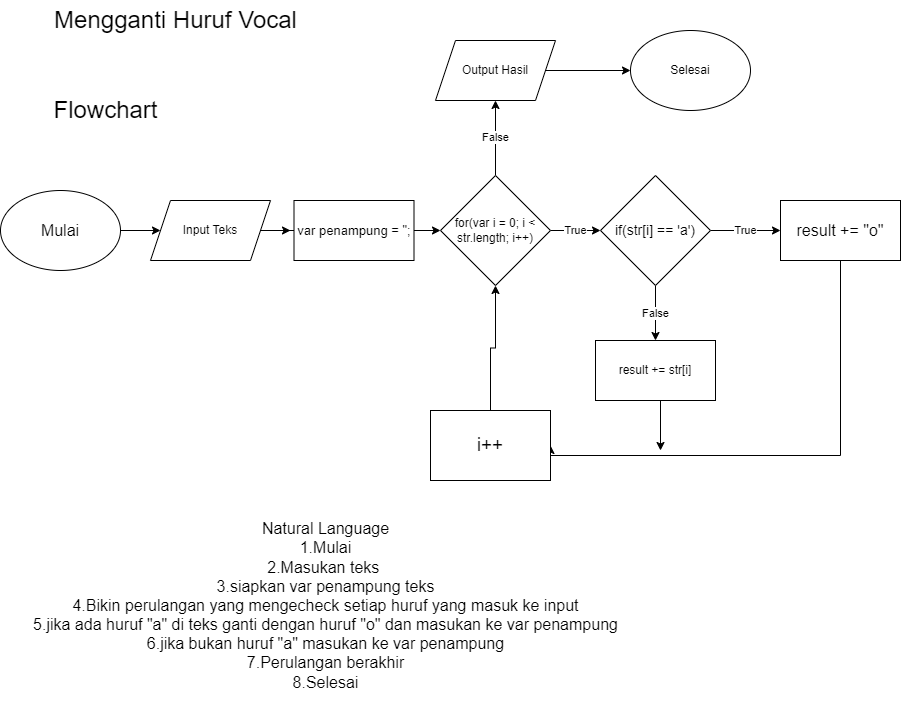

The diagram above was exported from draw.io. Its source (the exported page's mxGraphModel, read from the mxfile embedded in the PNG):
<mxGraphModel dx="1050" dy="581" grid="1" gridSize="10" guides="1" tooltips="1" connect="1" arrows="1" fold="1" page="1" pageScale="1" pageWidth="827" pageHeight="1169" math="0" shadow="0">
  <root>
    <mxCell id="0" />
    <mxCell id="1" parent="0" />
    <mxCell id="ZnUSuT7K04tk3rDYa1Gd-2" style="edgeStyle=orthogonalEdgeStyle;rounded=0;orthogonalLoop=1;jettySize=auto;html=1;" parent="1" source="ZnUSuT7K04tk3rDYa1Gd-1" target="ZnUSuT7K04tk3rDYa1Gd-3" edge="1">
      <mxGeometry relative="1" as="geometry">
        <mxPoint x="230" y="260" as="targetPoint" />
      </mxGeometry>
    </mxCell>
    <mxCell id="ZnUSuT7K04tk3rDYa1Gd-1" value="&lt;span style=&quot;font-size: 16px;&quot;&gt;Mulai&lt;/span&gt;" style="ellipse;whiteSpace=wrap;html=1;" parent="1" vertex="1">
      <mxGeometry y="220" width="120" height="80" as="geometry" />
    </mxCell>
    <mxCell id="ZnUSuT7K04tk3rDYa1Gd-8" style="edgeStyle=orthogonalEdgeStyle;rounded=0;orthogonalLoop=1;jettySize=auto;html=1;exitX=1;exitY=0.5;exitDx=0;exitDy=0;entryX=0;entryY=0.5;entryDx=0;entryDy=0;" parent="1" source="ZnUSuT7K04tk3rDYa1Gd-3" edge="1">
      <mxGeometry relative="1" as="geometry">
        <mxPoint x="440" y="260" as="targetPoint" />
      </mxGeometry>
    </mxCell>
    <mxCell id="Ycl1Tl7kyrDBxC-QNAIx-3" style="edgeStyle=orthogonalEdgeStyle;rounded=0;orthogonalLoop=1;jettySize=auto;html=1;exitX=1;exitY=0.5;exitDx=0;exitDy=0;" parent="1" source="ZnUSuT7K04tk3rDYa1Gd-3" edge="1">
      <mxGeometry relative="1" as="geometry">
        <mxPoint x="290" y="260" as="targetPoint" />
      </mxGeometry>
    </mxCell>
    <mxCell id="ZnUSuT7K04tk3rDYa1Gd-3" value="Input Teks" style="shape=parallelogram;perimeter=parallelogramPerimeter;whiteSpace=wrap;html=1;fixedSize=1;" parent="1" vertex="1">
      <mxGeometry x="150" y="230" width="120" height="60" as="geometry" />
    </mxCell>
    <mxCell id="ZnUSuT7K04tk3rDYa1Gd-4" value="&lt;font style=&quot;font-size: 24px;&quot;&gt;Mengganti Huruf Vocal&lt;/font&gt;" style="text;html=1;align=center;verticalAlign=middle;resizable=0;points=[];autosize=1;strokeColor=none;fillColor=none;" parent="1" vertex="1">
      <mxGeometry x="40" y="30" width="270" height="40" as="geometry" />
    </mxCell>
    <mxCell id="ZnUSuT7K04tk3rDYa1Gd-5" value="&lt;font style=&quot;font-size: 24px;&quot;&gt;Flowchart&lt;/font&gt;" style="text;html=1;align=center;verticalAlign=middle;resizable=0;points=[];autosize=1;strokeColor=none;fillColor=none;" parent="1" vertex="1">
      <mxGeometry x="40" y="120" width="130" height="40" as="geometry" />
    </mxCell>
    <mxCell id="ZnUSuT7K04tk3rDYa1Gd-14" value="True" style="edgeStyle=orthogonalEdgeStyle;rounded=0;orthogonalLoop=1;jettySize=auto;html=1;exitX=1;exitY=0.5;exitDx=0;exitDy=0;" parent="1" source="ZnUSuT7K04tk3rDYa1Gd-13" edge="1">
      <mxGeometry relative="1" as="geometry">
        <mxPoint x="600" y="260" as="targetPoint" />
      </mxGeometry>
    </mxCell>
    <mxCell id="ZnUSuT7K04tk3rDYa1Gd-33" value="False" style="edgeStyle=orthogonalEdgeStyle;rounded=0;orthogonalLoop=1;jettySize=auto;html=1;" parent="1" source="ZnUSuT7K04tk3rDYa1Gd-13" edge="1">
      <mxGeometry relative="1" as="geometry">
        <mxPoint x="495" y="130" as="targetPoint" />
      </mxGeometry>
    </mxCell>
    <mxCell id="ZnUSuT7K04tk3rDYa1Gd-13" value="for(var i = 0; i &amp;lt; str.length; i++)" style="rhombus;whiteSpace=wrap;html=1;" parent="1" vertex="1">
      <mxGeometry x="440" y="205" width="110" height="110" as="geometry" />
    </mxCell>
    <mxCell id="ZnUSuT7K04tk3rDYa1Gd-21" value="True" style="edgeStyle=orthogonalEdgeStyle;rounded=0;orthogonalLoop=1;jettySize=auto;html=1;exitX=1;exitY=0.5;exitDx=0;exitDy=0;entryX=0;entryY=0.5;entryDx=0;entryDy=0;" parent="1" source="ZnUSuT7K04tk3rDYa1Gd-15" target="ZnUSuT7K04tk3rDYa1Gd-18" edge="1">
      <mxGeometry relative="1" as="geometry">
        <Array as="points">
          <mxPoint x="750" y="260" />
          <mxPoint x="750" y="260" />
        </Array>
      </mxGeometry>
    </mxCell>
    <mxCell id="ZnUSuT7K04tk3rDYa1Gd-24" value="False" style="edgeStyle=orthogonalEdgeStyle;rounded=0;orthogonalLoop=1;jettySize=auto;html=1;exitX=0.5;exitY=1;exitDx=0;exitDy=0;" parent="1" source="ZnUSuT7K04tk3rDYa1Gd-15" edge="1">
      <mxGeometry relative="1" as="geometry">
        <mxPoint x="655" y="370" as="targetPoint" />
      </mxGeometry>
    </mxCell>
    <mxCell id="ZnUSuT7K04tk3rDYa1Gd-15" value="&lt;font style=&quot;font-size: 14px;&quot;&gt;if(str[i] == 'a')&lt;/font&gt;" style="rhombus;whiteSpace=wrap;html=1;" parent="1" vertex="1">
      <mxGeometry x="600" y="205" width="110" height="110" as="geometry" />
    </mxCell>
    <mxCell id="ZnUSuT7K04tk3rDYa1Gd-31" style="edgeStyle=orthogonalEdgeStyle;rounded=0;orthogonalLoop=1;jettySize=auto;html=1;exitX=0.5;exitY=1;exitDx=0;exitDy=0;entryX=1;entryY=0.5;entryDx=0;entryDy=0;" parent="1" source="ZnUSuT7K04tk3rDYa1Gd-18" target="ZnUSuT7K04tk3rDYa1Gd-29" edge="1">
      <mxGeometry relative="1" as="geometry">
        <mxPoint x="840" y="500" as="targetPoint" />
        <Array as="points">
          <mxPoint x="840" y="485" />
        </Array>
      </mxGeometry>
    </mxCell>
    <mxCell id="ZnUSuT7K04tk3rDYa1Gd-18" value="&lt;font style=&quot;font-size: 16px;&quot;&gt;result += &quot;o&quot;&lt;/font&gt;" style="rounded=0;whiteSpace=wrap;html=1;" parent="1" vertex="1">
      <mxGeometry x="780" y="230" width="120" height="60" as="geometry" />
    </mxCell>
    <mxCell id="ZnUSuT7K04tk3rDYa1Gd-26" style="edgeStyle=orthogonalEdgeStyle;rounded=0;orthogonalLoop=1;jettySize=auto;html=1;exitX=0.5;exitY=1;exitDx=0;exitDy=0;" parent="1" source="ZnUSuT7K04tk3rDYa1Gd-25" edge="1">
      <mxGeometry relative="1" as="geometry">
        <mxPoint x="660" y="480" as="targetPoint" />
        <Array as="points">
          <mxPoint x="660" y="430" />
        </Array>
      </mxGeometry>
    </mxCell>
    <mxCell id="ZnUSuT7K04tk3rDYa1Gd-25" value="result += str[i]" style="rounded=0;whiteSpace=wrap;html=1;" parent="1" vertex="1">
      <mxGeometry x="595" y="370" width="120" height="60" as="geometry" />
    </mxCell>
    <mxCell id="ZnUSuT7K04tk3rDYa1Gd-32" style="edgeStyle=orthogonalEdgeStyle;rounded=0;orthogonalLoop=1;jettySize=auto;html=1;entryX=0.5;entryY=1;entryDx=0;entryDy=0;" parent="1" source="ZnUSuT7K04tk3rDYa1Gd-29" target="ZnUSuT7K04tk3rDYa1Gd-13" edge="1">
      <mxGeometry relative="1" as="geometry" />
    </mxCell>
    <mxCell id="ZnUSuT7K04tk3rDYa1Gd-29" value="&lt;font style=&quot;font-size: 19px;&quot;&gt;i++&lt;/font&gt;" style="rounded=0;whiteSpace=wrap;html=1;" parent="1" vertex="1">
      <mxGeometry x="430" y="440" width="120" height="70" as="geometry" />
    </mxCell>
    <mxCell id="ZnUSuT7K04tk3rDYa1Gd-35" style="edgeStyle=orthogonalEdgeStyle;rounded=0;orthogonalLoop=1;jettySize=auto;html=1;exitX=1;exitY=0.5;exitDx=0;exitDy=0;" parent="1" source="ZnUSuT7K04tk3rDYa1Gd-34" target="ZnUSuT7K04tk3rDYa1Gd-36" edge="1">
      <mxGeometry relative="1" as="geometry">
        <mxPoint x="690" y="100" as="targetPoint" />
      </mxGeometry>
    </mxCell>
    <mxCell id="ZnUSuT7K04tk3rDYa1Gd-34" value="Output Hasil" style="shape=parallelogram;perimeter=parallelogramPerimeter;whiteSpace=wrap;html=1;fixedSize=1;" parent="1" vertex="1">
      <mxGeometry x="435" y="70" width="120" height="60" as="geometry" />
    </mxCell>
    <mxCell id="ZnUSuT7K04tk3rDYa1Gd-36" value="Selesai" style="ellipse;whiteSpace=wrap;html=1;" parent="1" vertex="1">
      <mxGeometry x="630" y="60" width="120" height="80" as="geometry" />
    </mxCell>
    <mxCell id="ZnUSuT7K04tk3rDYa1Gd-37" value="&lt;font style=&quot;font-size: 16px;&quot;&gt;Natural Language&lt;br&gt;1.Mulai&lt;br&gt;2.Masukan teks&amp;nbsp;&lt;br&gt;3.siapkan var penampung teks&lt;br&gt;4.Bikin perulangan yang mengecheck setiap huruf yang masuk ke input&lt;br&gt;5.jika ada huruf &quot;a&quot; di teks ganti dengan huruf &quot;o&quot; dan masukan ke var penampung&lt;br&gt;6.jika bukan huruf &quot;a&quot; masukan ke var penampung&lt;br&gt;7.Perulangan berakhir&lt;br&gt;8.Selesai&lt;br&gt;&lt;/font&gt;" style="text;html=1;align=center;verticalAlign=middle;resizable=0;points=[];autosize=1;strokeColor=none;fillColor=none;" parent="1" vertex="1">
      <mxGeometry x="20" y="540" width="610" height="190" as="geometry" />
    </mxCell>
    <mxCell id="Ycl1Tl7kyrDBxC-QNAIx-1" value="&lt;font style=&quot;font-size: 13px;&quot;&gt;var penampung = &quot;;&lt;/font&gt;" style="rounded=0;whiteSpace=wrap;html=1;" parent="1" vertex="1">
      <mxGeometry x="293.5" y="230" width="120" height="60" as="geometry" />
    </mxCell>
  </root>
</mxGraphModel>